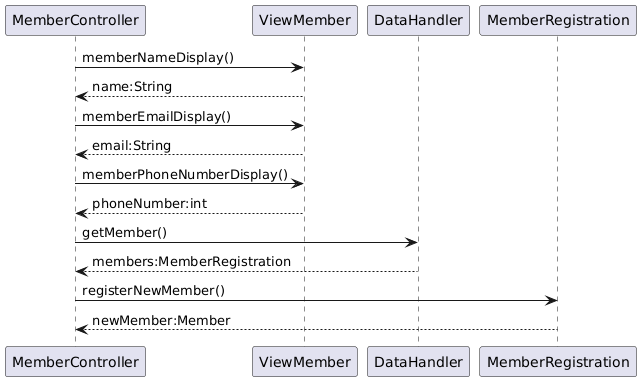

The diagram above was rendered by PlantUML. Its source (embedded in the PNG):
@startuml
participant "MemberController" as MemberController
participant "ViewMember" as ViewMember
participant "DataHandler" as DataHandler
participant "MemberRegistration" as MemberRegistration

MemberController -> ViewMember: memberNameDisplay()
ViewMember --> MemberController: name:String

MemberController -> ViewMember: memberEmailDisplay()
ViewMember --> MemberController: email:String

MemberController -> ViewMember: memberPhoneNumberDisplay()
ViewMember --> MemberController: phoneNumber:int

MemberController -> DataHandler: getMember()
DataHandler --> MemberController: members:MemberRegistration

MemberController -> MemberRegistration: registerNewMember()
MemberRegistration --> MemberController: newMember:Member
@enduml